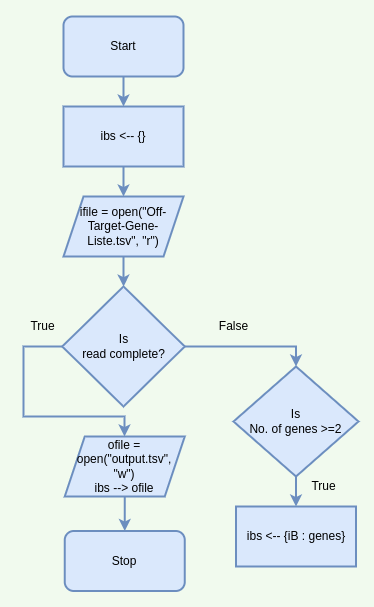

The diagram above was exported from draw.io. Its source (the exported page's mxGraphModel, read from the mxfile embedded in the PNG):
<mxGraphModel dx="1036" dy="532" grid="1" gridSize="10" guides="1" tooltips="1" connect="1" arrows="1" fold="1" page="1" pageScale="1" pageWidth="827" pageHeight="1169" background="#F1FAEE" math="0" shadow="0">
  <root>
    <mxCell id="WIyWlLk6GJQsqaUBKTNV-0" />
    <mxCell id="WIyWlLk6GJQsqaUBKTNV-1" parent="WIyWlLk6GJQsqaUBKTNV-0" />
    <mxCell id="oJ_ImqjNPOL5V3rN8GyM-14" value="" style="edgeStyle=orthogonalEdgeStyle;rounded=0;orthogonalLoop=1;jettySize=auto;html=1;labelBackgroundColor=#F1FAEE;strokeColor=#6c8ebf;fontColor=#000000;strokeWidth=2;fontFamily=Helvetica;fontStyle=0;fillColor=#dae8fc;" parent="WIyWlLk6GJQsqaUBKTNV-1" source="oJ_ImqjNPOL5V3rN8GyM-0" target="oJ_ImqjNPOL5V3rN8GyM-2" edge="1">
      <mxGeometry relative="1" as="geometry" />
    </mxCell>
    <mxCell id="oJ_ImqjNPOL5V3rN8GyM-0" value="Start" style="rounded=1;whiteSpace=wrap;html=1;fillColor=#dae8fc;strokeColor=#6c8ebf;strokeWidth=2;fontFamily=Helvetica;fontStyle=0" parent="WIyWlLk6GJQsqaUBKTNV-1" vertex="1">
      <mxGeometry x="310" y="10" width="120" height="60" as="geometry" />
    </mxCell>
    <mxCell id="oJ_ImqjNPOL5V3rN8GyM-1" value="Stop" style="rounded=1;whiteSpace=wrap;html=1;fillColor=#dae8fc;strokeColor=#6c8ebf;strokeWidth=2;fontFamily=Helvetica;fontStyle=0" parent="WIyWlLk6GJQsqaUBKTNV-1" vertex="1">
      <mxGeometry x="311.25" y="524.5" width="120" height="60" as="geometry" />
    </mxCell>
    <mxCell id="oJ_ImqjNPOL5V3rN8GyM-15" value="" style="edgeStyle=orthogonalEdgeStyle;rounded=0;orthogonalLoop=1;jettySize=auto;html=1;labelBackgroundColor=#F1FAEE;strokeColor=#6c8ebf;fontColor=#000000;strokeWidth=2;fontFamily=Helvetica;fontStyle=0;fillColor=#dae8fc;" parent="WIyWlLk6GJQsqaUBKTNV-1" source="oJ_ImqjNPOL5V3rN8GyM-2" target="oJ_ImqjNPOL5V3rN8GyM-12" edge="1">
      <mxGeometry relative="1" as="geometry" />
    </mxCell>
    <mxCell id="oJ_ImqjNPOL5V3rN8GyM-2" value="ibs &amp;lt;-- {}" style="rounded=0;whiteSpace=wrap;html=1;fillColor=#dae8fc;strokeColor=#6c8ebf;strokeWidth=2;fontFamily=Helvetica;fontStyle=0" parent="WIyWlLk6GJQsqaUBKTNV-1" vertex="1">
      <mxGeometry x="310" y="100" width="120" height="60" as="geometry" />
    </mxCell>
    <mxCell id="B7NNrfYdyaeKvqyi7aN4-3" value="" style="edgeStyle=orthogonalEdgeStyle;rounded=0;orthogonalLoop=1;jettySize=auto;html=1;fillColor=#dae8fc;strokeColor=#6c8ebf;strokeWidth=2;" edge="1" parent="WIyWlLk6GJQsqaUBKTNV-1" source="oJ_ImqjNPOL5V3rN8GyM-4" target="h_5DNVf4vfGcnV0zosyc-2">
      <mxGeometry relative="1" as="geometry" />
    </mxCell>
    <mxCell id="oJ_ImqjNPOL5V3rN8GyM-4" value="Is&lt;br&gt;No. of genes &amp;gt;=2" style="rhombus;whiteSpace=wrap;html=1;fillColor=#dae8fc;strokeColor=#6c8ebf;strokeWidth=2;fontFamily=Helvetica;fontStyle=0" parent="WIyWlLk6GJQsqaUBKTNV-1" vertex="1">
      <mxGeometry x="480" y="360" width="125" height="110" as="geometry" />
    </mxCell>
    <mxCell id="B7NNrfYdyaeKvqyi7aN4-12" value="" style="edgeStyle=orthogonalEdgeStyle;rounded=0;orthogonalLoop=1;jettySize=auto;html=1;fillColor=#dae8fc;strokeColor=#6c8ebf;strokeWidth=2;" edge="1" parent="WIyWlLk6GJQsqaUBKTNV-1" source="oJ_ImqjNPOL5V3rN8GyM-12" target="B7NNrfYdyaeKvqyi7aN4-1">
      <mxGeometry relative="1" as="geometry" />
    </mxCell>
    <mxCell id="oJ_ImqjNPOL5V3rN8GyM-12" value="&lt;span style=&quot;&quot;&gt;ifile = open(&quot;Off-Target-Gene-Liste.tsv&quot;, &quot;r&quot;)&lt;/span&gt;" style="shape=parallelogram;perimeter=parallelogramPerimeter;whiteSpace=wrap;html=1;fixedSize=1;fillColor=#dae8fc;strokeColor=#6c8ebf;strokeWidth=2;fontFamily=Helvetica;fontStyle=0" parent="WIyWlLk6GJQsqaUBKTNV-1" vertex="1">
      <mxGeometry x="310" y="190" width="120" height="60" as="geometry" />
    </mxCell>
    <mxCell id="B7NNrfYdyaeKvqyi7aN4-14" value="" style="edgeStyle=orthogonalEdgeStyle;rounded=0;orthogonalLoop=1;jettySize=auto;html=1;fillColor=#dae8fc;strokeColor=#6c8ebf;strokeWidth=2;" edge="1" parent="WIyWlLk6GJQsqaUBKTNV-1" source="oJ_ImqjNPOL5V3rN8GyM-13" target="oJ_ImqjNPOL5V3rN8GyM-1">
      <mxGeometry relative="1" as="geometry" />
    </mxCell>
    <mxCell id="oJ_ImqjNPOL5V3rN8GyM-13" value="&lt;span style=&quot;&quot;&gt;ofile = open(&quot;output.tsv&quot;, &quot;w&quot;)&lt;br&gt;ibs --&amp;gt; ofile&lt;br&gt;&lt;/span&gt;" style="shape=parallelogram;perimeter=parallelogramPerimeter;whiteSpace=wrap;html=1;fixedSize=1;fillColor=#dae8fc;strokeColor=#6c8ebf;strokeWidth=2;fontFamily=Helvetica;fontStyle=0" parent="WIyWlLk6GJQsqaUBKTNV-1" vertex="1">
      <mxGeometry x="311.25" y="430" width="120" height="60" as="geometry" />
    </mxCell>
    <mxCell id="h_5DNVf4vfGcnV0zosyc-2" value="ibs &amp;lt;-- {iB : genes}" style="rounded=0;whiteSpace=wrap;html=1;fillColor=#dae8fc;strokeColor=#6c8ebf;strokeWidth=2;" parent="WIyWlLk6GJQsqaUBKTNV-1" vertex="1">
      <mxGeometry x="482.5" y="500" width="120" height="60" as="geometry" />
    </mxCell>
    <mxCell id="B7NNrfYdyaeKvqyi7aN4-2" style="edgeStyle=orthogonalEdgeStyle;rounded=0;orthogonalLoop=1;jettySize=auto;html=1;entryX=0.5;entryY=0;entryDx=0;entryDy=0;fillColor=#dae8fc;strokeColor=#6c8ebf;strokeWidth=2;" edge="1" parent="WIyWlLk6GJQsqaUBKTNV-1" source="B7NNrfYdyaeKvqyi7aN4-1" target="oJ_ImqjNPOL5V3rN8GyM-4">
      <mxGeometry relative="1" as="geometry">
        <Array as="points">
          <mxPoint x="543" y="340" />
        </Array>
      </mxGeometry>
    </mxCell>
    <mxCell id="B7NNrfYdyaeKvqyi7aN4-8" style="edgeStyle=orthogonalEdgeStyle;rounded=0;orthogonalLoop=1;jettySize=auto;html=1;fillColor=#dae8fc;strokeColor=#6c8ebf;strokeWidth=2;" edge="1" parent="WIyWlLk6GJQsqaUBKTNV-1" source="B7NNrfYdyaeKvqyi7aN4-1" target="oJ_ImqjNPOL5V3rN8GyM-13">
      <mxGeometry relative="1" as="geometry">
        <Array as="points">
          <mxPoint x="270" y="340" />
          <mxPoint x="270" y="410" />
          <mxPoint x="371" y="410" />
        </Array>
      </mxGeometry>
    </mxCell>
    <mxCell id="B7NNrfYdyaeKvqyi7aN4-1" value="Is&lt;br&gt;read complete?" style="rhombus;whiteSpace=wrap;html=1;fillColor=#dae8fc;strokeColor=#6c8ebf;strokeWidth=2;" vertex="1" parent="WIyWlLk6GJQsqaUBKTNV-1">
      <mxGeometry x="308.75" y="280" width="122.5" height="120" as="geometry" />
    </mxCell>
    <mxCell id="B7NNrfYdyaeKvqyi7aN4-5" value="False" style="text;html=1;align=center;verticalAlign=middle;resizable=0;points=[];autosize=1;strokeColor=none;fillColor=none;strokeWidth=2;" vertex="1" parent="WIyWlLk6GJQsqaUBKTNV-1">
      <mxGeometry x="460" y="310" width="40" height="20" as="geometry" />
    </mxCell>
    <mxCell id="B7NNrfYdyaeKvqyi7aN4-9" value="True" style="text;html=1;align=center;verticalAlign=middle;resizable=0;points=[];autosize=1;strokeColor=none;fillColor=none;strokeWidth=2;" vertex="1" parent="WIyWlLk6GJQsqaUBKTNV-1">
      <mxGeometry x="268.75" y="310" width="40" height="20" as="geometry" />
    </mxCell>
    <mxCell id="B7NNrfYdyaeKvqyi7aN4-13" value="True" style="text;html=1;align=center;verticalAlign=middle;resizable=0;points=[];autosize=1;strokeColor=none;fillColor=none;strokeWidth=2;" vertex="1" parent="WIyWlLk6GJQsqaUBKTNV-1">
      <mxGeometry x="550" y="470" width="40" height="20" as="geometry" />
    </mxCell>
  </root>
</mxGraphModel>